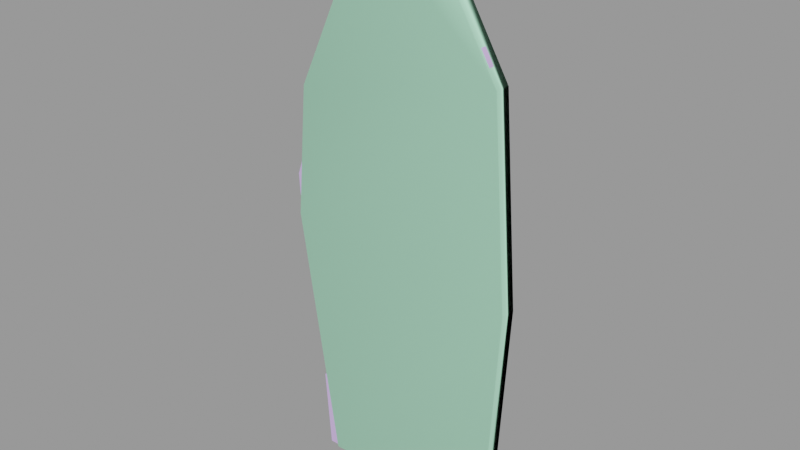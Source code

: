# Source: target_engineer.blend  (saved by Blender 2.92.15; exported with 4.5.12 LTS)
import bpy
from mathutils import Matrix  # noqa: F401  (used for matrix-valued properties, if any)

bpy.ops.wm.read_factory_settings(use_empty=True)
scene = bpy.context.scene
scene.name = 'target_engineer.qc'

# ---- collections
col_target_engineer = bpy.data.collections.new('target_engineer'); scene.collection.children.link(col_target_engineer)

# ---- materials (node trees are filled in below, after node groups)
mat_target_engineer = bpy.data.materials.new('target_engineer')
mat_target_engineer.use_transparent_shadow = False
mat_target_engineer.diffuse_color = (0.6726, 0.4711, 0.9202, 1.0)
mat_phy = bpy.data.materials.new('  phy')
mat_phy.use_transparent_shadow = False
mat_phy.diffuse_color = (0.4697, 0.9268, 0.6445, 1.0)

# ---- material node trees

# ---- meshes
me_target_engineer = bpy.data.meshes.new('target_engineer')
me_target_engineer.from_pydata([(14.44, -0.779, 0.0), (-12.73, -0.779, 0.0), (-12.73, -1e-06, 0.0), (14.44, 1e-06, 0.0), (-12.36, -0.779, 59.43), (-13.95, -0.779, 57.69), (-14.82, -0.779, 56.24), (-15.26, -0.779, 54.79), (-15.11, -0.779, 52.33), (-6.853, -0.779, 67.4), (-9.75, -0.779, 65.66), (13.14, -0.779, 64.21), (12.13, -0.779, 65.95), (6.042, -0.779, 68.7), (13.43, -0.779, 49.58), (14.01, -0.779, 47.4), (15.6, -0.779, 43.64), (-13.81, -0.779, 48.13), (-16.27, -0.779, 45.08), (13.68, -0.779, 42.04), (13.68, -0.779, 40.59), (7.201, -0.779, 72.18), (6.766, -0.779, 75.07), (5.172, -0.779, 77.39), (-4.245, -0.779, 78.26), (-6.563, -0.779, 73.34), (-8.446, -0.779, 70.44), (6.621, -0.779, 70.0), (-5.983, -0.779, 75.8), (0.2465, -0.779, 79.86), (-2.216, -0.779, 79.42), (2.999, -0.779, 79.13), (13.43, -0.779, 51.89), (14.59, -0.779, 57.54), (14.01, -0.779, 54.21), (14.15, -0.779, 61.6), (-17.14, -0.779, 42.48), (-16.99, -0.779, 39.43), (-16.27, -0.779, 36.97), (-11.51, -0.779, 35.81), (16.47, -0.779, 36.39), (-11.7, -0.779, 29.92), (-12.75, -0.779, 27.89), (15.75, -0.779, 30.16), (14.3, -0.779, 27.84), (-12.91, -0.779, 25.53), (-12.04, -0.779, 23.55), (-10.32, -0.779, 21.08), (-8.645, -0.779, 14.21), (14.3, -0.779, 22.34), (13.43, -0.779, 17.99), (12.85, -0.779, 14.23), (13.0, -0.779, 12.2), (-10.04, -0.779, 13.05), (16.47, -0.779, 32.34), (-13.6, -0.779, 11.6), (14.44, -0.779, 7.127), (-15.26, -3e-06, 54.79), (-14.82, -3e-06, 56.24), (-13.95, -3e-06, 57.69), (-6.853, -3e-06, 67.4), (-12.36, -4e-06, 59.43), (-9.75, -3e-06, 65.66), (5.172, -3e-06, 77.39), (-13.81, -3e-06, 48.13), (-15.11, -3e-06, 52.33), (6.042, -3e-06, 68.7), (-16.27, -3e-06, 45.08), (7.201, -3e-06, 72.18), (6.766, -3e-06, 75.07), (6.621, -3e-06, 70.0), (0.2465, -3e-06, 79.86), (2.999, -3e-06, 79.13), (-4.245, -3e-06, 78.26), (-6.563, -3e-06, 73.34), (-8.446, -3e-06, 70.44), (-5.983, -3e-06, 75.8), (-2.216, -3e-06, 79.42), (12.13, -2e-06, 65.95), (13.14, -2e-06, 64.21), (14.15, -2e-06, 61.6), (14.59, -1e-06, 57.54), (13.43, -1e-06, 51.89), (13.43, -1e-06, 49.58), (14.01, -1e-06, 47.4), (15.6, -1e-06, 43.64), (-11.51, -2e-06, 35.81), (13.68, -1e-06, 42.04), (13.68, -1e-06, 40.59), (16.47, -1e-06, 36.39), (-11.7, -2e-06, 29.92), (16.47, 0.0, 32.34), (14.3, 0.0, 27.84), (-12.75, -2e-06, 27.89), (-12.91, -2e-06, 25.53), (-12.04, -2e-06, 23.55), (-10.32, -1e-06, 21.08), (15.75, 0.0, 30.16), (14.01, -1e-06, 54.21), (-17.14, -3e-06, 42.48), (-13.54, -2e-06, 35.67), (-16.99, -3e-06, 39.43), (-16.27, -3e-06, 36.97), (-14.82, -2e-06, 35.52), (-8.645, -1e-06, 14.21), (14.3, 0.0, 22.34), (13.43, 0.0, 17.99), (12.85, 0.0, 14.23), (13.0, 1e-06, 12.2), (-10.04, -1e-06, 13.05), (-13.6, -2e-06, 11.6), (14.44, 1e-06, 7.127), (-14.82, -0.779, 35.52), (-13.54, -0.779, 35.67)], [], [(0, 1, 2), (2, 3, 0), (4, 5, 6), (6, 7, 8), (4, 6, 8), (9, 4, 8), (9, 10, 4), (11, 12, 13), (14, 11, 13), (9, 14, 13), (9, 15, 14), (9, 8, 15), (8, 16, 15), (8, 17, 16), (17, 18, 16), (18, 19, 16), (18, 20, 19), (21, 22, 23), (13, 21, 23), (13, 23, 24), (9, 13, 24), (25, 9, 24), (25, 26, 9), (13, 27, 21), (25, 24, 28), (29, 30, 24), (23, 29, 24), (23, 31, 29), (14, 32, 11), (32, 33, 11), (32, 34, 33), (33, 35, 11), (36, 37, 38), (18, 36, 38), (18, 38, 20), (38, 39, 20), (39, 40, 20), (39, 41, 40), (41, 42, 40), (42, 43, 40), (42, 44, 43), (42, 45, 44), (45, 46, 44), (46, 47, 44), (47, 48, 44), (48, 49, 44), (48, 50, 49), (48, 51, 50), (48, 52, 51), (48, 53, 52), (43, 54, 40), (53, 55, 52), (55, 56, 52), (55, 1, 56), (1, 0, 56), (57, 58, 59), (60, 61, 62), (60, 63, 61), (63, 64, 61), (64, 59, 61), (64, 57, 59), (64, 65, 57), (66, 67, 64), (63, 66, 64), (63, 68, 66), (63, 69, 68), (68, 70, 66), (71, 72, 63), (73, 71, 63), (60, 73, 63), (60, 74, 73), (60, 75, 74), (74, 76, 73), (73, 77, 71), (66, 78, 79), (79, 80, 81), (66, 79, 81), (66, 81, 82), (66, 82, 67), (82, 83, 67), (83, 84, 67), (84, 85, 67), (85, 86, 67), (85, 87, 86), (87, 88, 86), (88, 89, 86), (89, 90, 86), (89, 91, 90), (91, 92, 90), (92, 93, 90), (92, 94, 93), (92, 95, 94), (92, 96, 95), (91, 97, 92), (81, 98, 82), (86, 99, 67), (86, 100, 99), (100, 101, 99), (100, 102, 101), (100, 103, 102), (92, 104, 96), (92, 105, 104), (105, 106, 104), (106, 107, 104), (107, 108, 104), (108, 109, 104), (108, 110, 109), (108, 111, 110), (111, 2, 110), (111, 3, 2), (88, 87, 19), (19, 20, 88), (89, 88, 20), (20, 40, 89), (91, 89, 40), (40, 54, 91), (97, 91, 54), (54, 43, 97), (92, 97, 43), (43, 44, 92), (105, 92, 44), (44, 49, 105), (106, 105, 49), (49, 50, 106), (107, 106, 50), (50, 51, 107), (108, 107, 51), (51, 52, 108), (111, 108, 52), (52, 56, 111), (3, 111, 56), (56, 0, 3), (74, 75, 26), (26, 25, 74), (76, 74, 25), (25, 28, 76), (73, 76, 28), (28, 24, 73), (77, 73, 24), (24, 30, 77), (71, 77, 30), (30, 29, 71), (72, 71, 29), (29, 31, 72), (63, 72, 31), (31, 23, 63), (69, 63, 23), (23, 22, 69), (68, 69, 22), (22, 21, 68), (70, 68, 21), (21, 27, 70), (66, 70, 27), (27, 13, 66), (15, 16, 85), (85, 84, 15), (14, 15, 84), (84, 83, 14), (32, 14, 83), (83, 82, 32), (34, 32, 82), (82, 98, 34), (33, 34, 98), (98, 81, 33), (35, 33, 81), (81, 80, 35), (11, 35, 80), (80, 79, 11), (12, 11, 79), (79, 78, 12), (13, 12, 78), (78, 66, 13), (10, 9, 60), (60, 62, 10), (4, 10, 62), (62, 61, 4), (5, 4, 61), (61, 59, 5), (6, 5, 59), (59, 58, 6), (7, 6, 58), (58, 57, 7), (8, 7, 57), (57, 65, 8), (17, 8, 65), (65, 64, 17), (102, 103, 112), (112, 38, 102), (101, 102, 38), (38, 37, 101), (99, 101, 37), (37, 36, 99), (67, 99, 36), (36, 18, 67), (64, 67, 18), (18, 17, 64), (9, 26, 75), (75, 60, 9), (16, 19, 87), (87, 85, 16), (41, 39, 86), (86, 90, 41), (42, 41, 90), (90, 93, 42), (45, 42, 93), (93, 94, 45), (46, 45, 94), (94, 95, 46), (47, 46, 95), (95, 96, 47), (48, 47, 96), (96, 104, 48), (53, 48, 104), (104, 109, 53), (55, 53, 109), (109, 110, 55), (1, 55, 110), (110, 2, 1), (38, 113, 39), (38, 112, 113), (100, 86, 39), (39, 113, 100), (103, 100, 113), (113, 112, 103)])
me_target_engineer.polygons.foreach_set('use_smooth', [True] * 224)
_k = set([(0, 1), (0, 3), (0, 56), (1, 2), (1, 55), (2, 3), (2, 110), (3, 111), (4, 5), (4, 10), (5, 6), (6, 7), (7, 8), (8, 17), (9, 10), (9, 26), (9, 60), (11, 12), (11, 35), (12, 13), (13, 27), (13, 66), (14, 15), (14, 32), (15, 16), (16, 19), (16, 85), (17, 18), (17, 64), (18, 36), (19, 20), (19, 87), (20, 40), (21, 22), (21, 27), (22, 23), (23, 31), (24, 28), (24, 30), (25, 26), (25, 28), (26, 75), (29, 30), (29, 31), (32, 34), (33, 34), (33, 35), (36, 37), (37, 38), (38, 112), (39, 41), (39, 86), (39, 113), (40, 54), (41, 42), (42, 45), (43, 44), (43, 54), (44, 49), (45, 46), (46, 47), (47, 48), (48, 53), (48, 104), (49, 50), (50, 51), (51, 52), (52, 56), (53, 55), (55, 110), (57, 58), (57, 65), (58, 59), (59, 61), (60, 62), (60, 75), (61, 62), (63, 69), (63, 72), (64, 65), (64, 67), (66, 70), (66, 78), (67, 99), (68, 69), (68, 70), (71, 72), (71, 77), (73, 76), (73, 77), (74, 75), (74, 76), (78, 79), (79, 80), (80, 81), (81, 98), (82, 83), (82, 98), (83, 84), (84, 85), (85, 87), (86, 90), (86, 100), (87, 88), (88, 89), (89, 91), (90, 93), (91, 97), (92, 97), (92, 105), (93, 94), (94, 95), (95, 96), (96, 104), (99, 101), (100, 103), (101, 102), (102, 103), (103, 112), (104, 109), (105, 106), (106, 107), (107, 108), (108, 111), (109, 110), (112, 113)])
me_target_engineer.attributes.new('sharp_edge', 'BOOLEAN', 'EDGE').data.foreach_set('value', [ (min(e.vertices), max(e.vertices)) in _k for e in me_target_engineer.edges])
_uv = me_target_engineer.uv_layers.new(name='UVMap')
_uv.uv.foreach_set('vector', [0.9972, 0.0, 0.9973, 0.001017, 0.9824, 0.000929, 0.9824, 0.000929, 0.9824, 0.0, 0.9972, 0.0, 0.06035, 0.7382, 0.04077, 0.7164, 0.03009, 0.6983, 0.03009, 0.6983, 0.02475, 0.6801, 0.02653, 0.6493, 0.06035, 0.7382, 0.03009, 0.6983, 0.02653, 0.6493, 0.128, 0.838, 0.06035, 0.7382, 0.02653, 0.6493, 0.128, 0.838, 0.09239, 0.8162, 0.06035, 0.7382, 0.3736, 0.7981, 0.3611, 0.8198, 0.2864, 0.8543, 0.3772, 0.6148, 0.3736, 0.7981, 0.2864, 0.8543, 0.128, 0.838, 0.3772, 0.6148, 0.2864, 0.8543, 0.128, 0.838, 0.3843, 0.5876, 0.3772, 0.6148, 0.128, 0.838, 0.02653, 0.6493, 0.3843, 0.5876, 0.02653, 0.6493, 0.4039, 0.5404, 0.3843, 0.5876, 0.02653, 0.6493, 0.04255, 0.5967, 0.4039, 0.5404, 0.04255, 0.5967, 0.01229, 0.5586, 0.4039, 0.5404, 0.01229, 0.5586, 0.3803, 0.5205, 0.4039, 0.5404, 0.01229, 0.5586, 0.3802, 0.5023, 0.3803, 0.5205, 0.3006, 0.8978, 0.2953, 0.9341, 0.2757, 0.9632, 0.2864, 0.8543, 0.3006, 0.8978, 0.2757, 0.9632, 0.2864, 0.8543, 0.2757, 0.9632, 0.16, 0.974, 0.128, 0.838, 0.2864, 0.8543, 0.16, 0.974, 0.1315, 0.9124, 0.128, 0.838, 0.16, 0.974, 0.1315, 0.9124, 0.1084, 0.8761, 0.128, 0.838, 0.2864, 0.8543, 0.2935, 0.8706, 0.3006, 0.8978, 0.1315, 0.9124, 0.16, 0.974, 0.1387, 0.9432, 0.2152, 0.994, 0.1849, 0.9886, 0.16, 0.974, 0.2757, 0.9632, 0.2152, 0.994, 0.16, 0.974, 0.2757, 0.9632, 0.249, 0.9849, 0.2152, 0.994, 0.3772, 0.6148, 0.3772, 0.6439, 0.3736, 0.7981, 0.3772, 0.6439, 0.3914, 0.7146, 0.3736, 0.7981, 0.3772, 0.6439, 0.3843, 0.6729, 0.3914, 0.7146, 0.3914, 0.7146, 0.3861, 0.7654, 0.3736, 0.7981, 0.001615, 0.5259, 0.003394, 0.4878, 0.01229, 0.457, 0.01229, 0.5586, 0.001615, 0.5259, 0.01229, 0.457, 0.01229, 0.5586, 0.01229, 0.457, 0.3802, 0.5023, 0.01229, 0.457, 0.07077, 0.4424, 0.3802, 0.5023, 0.07077, 0.4424, 0.4145, 0.4497, 0.3802, 0.5023, 0.07077, 0.4424, 0.06855, 0.3688, 0.4145, 0.4497, 0.06855, 0.3688, 0.05541, 0.3433, 0.4145, 0.4497, 0.05541, 0.3433, 0.4056, 0.3717, 0.4145, 0.4497, 0.05541, 0.3433, 0.3878, 0.3427, 0.4056, 0.3717, 0.05541, 0.3433, 0.05345, 0.3138, 0.3878, 0.3427, 0.05345, 0.3138, 0.06403, 0.289, 0.3878, 0.3427, 0.06403, 0.289, 0.08535, 0.2582, 0.3878, 0.3427, 0.08535, 0.2582, 0.106, 0.1722, 0.3878, 0.3427, 0.106, 0.1722, 0.3878, 0.2737, 0.3878, 0.3427, 0.106, 0.1722, 0.3772, 0.2193, 0.3878, 0.2737, 0.106, 0.1722, 0.37, 0.1721, 0.3772, 0.2193, 0.106, 0.1722, 0.3718, 0.1467, 0.37, 0.1721, 0.106, 0.1722, 0.08886, 0.158, 0.3718, 0.1467, 0.4056, 0.3717, 0.4145, 0.3989, 0.4145, 0.4497, 0.08886, 0.158, 0.0447, 0.139, 0.3718, 0.1467, 0.0447, 0.139, 0.3896, 0.08325, 0.3718, 0.1467, 0.0447, 0.139, 0.05577, -0.005997, 0.3896, 0.08325, 0.05577, -0.005997, 0.3896, -0.005997, 0.3896, 0.08325, 0.9537, 0.6837, 0.948, 0.7017, 0.9367, 0.7196, 0.8439, 0.8398, 0.9158, 0.7411, 0.8817, 0.8182, 0.8439, 0.8398, 0.6867, 0.9635, 0.9158, 0.7411, 0.6867, 0.9635, 0.9348, 0.6012, 0.9158, 0.7411, 0.9348, 0.6012, 0.9367, 0.7196, 0.9158, 0.7411, 0.9348, 0.6012, 0.9537, 0.6837, 0.9367, 0.7196, 0.9348, 0.6012, 0.9518, 0.6532, 0.9537, 0.6837, 0.6754, 0.8559, 0.9669, 0.5636, 0.9348, 0.6012, 0.6867, 0.9635, 0.6754, 0.8559, 0.9348, 0.6012, 0.6867, 0.9635, 0.6602, 0.8989, 0.6754, 0.8559, 0.6867, 0.9635, 0.6659, 0.9348, 0.6602, 0.8989, 0.6602, 0.8989, 0.6678, 0.872, 0.6754, 0.8559, 0.7511, 0.994, 0.7151, 0.985, 0.6867, 0.9635, 0.8098, 0.9743, 0.7511, 0.994, 0.6867, 0.9635, 0.8439, 0.8398, 0.8098, 0.9743, 0.6867, 0.9635, 0.8439, 0.8398, 0.8401, 0.9133, 0.8098, 0.9743, 0.8439, 0.8398, 0.8647, 0.8774, 0.8401, 0.9133, 0.8401, 0.9133, 0.8325, 0.9438, 0.8098, 0.9743, 0.8098, 0.9743, 0.7833, 0.9886, 0.7511, 0.994, 0.6754, 0.8559, 0.5959, 0.8218, 0.5826, 0.8003, 0.5826, 0.8003, 0.5694, 0.768, 0.5637, 0.7178, 0.6754, 0.8559, 0.5826, 0.8003, 0.5637, 0.7178, 0.6754, 0.8559, 0.5637, 0.7178, 0.5788, 0.6479, 0.6754, 0.8559, 0.5788, 0.6479, 0.9669, 0.5636, 0.5788, 0.6479, 0.5788, 0.6192, 0.9669, 0.5636, 0.5788, 0.6192, 0.5712, 0.5923, 0.9669, 0.5636, 0.5712, 0.5923, 0.5504, 0.5456, 0.9669, 0.5636, 0.5504, 0.5456, 0.9046, 0.4487, 0.9669, 0.5636, 0.5504, 0.5456, 0.5756, 0.5259, 0.9046, 0.4487, 0.5756, 0.5259, 0.5756, 0.508, 0.9046, 0.4487, 0.5756, 0.508, 0.5391, 0.456, 0.9046, 0.4487, 0.5391, 0.456, 0.9075, 0.3757, 0.9046, 0.4487, 0.5391, 0.456, 0.5391, 0.4057, 0.9075, 0.3757, 0.5391, 0.4057, 0.5675, 0.3501, 0.9075, 0.3757, 0.5675, 0.3501, 0.921, 0.3503, 0.9075, 0.3757, 0.5675, 0.3501, 0.923, 0.3214, 0.921, 0.3503, 0.5675, 0.3501, 0.9118, 0.2967, 0.923, 0.3214, 0.5675, 0.3501, 0.8887, 0.2658, 0.9118, 0.2967, 0.5391, 0.4057, 0.5485, 0.3788, 0.5675, 0.3501, 0.5637, 0.7178, 0.5712, 0.6766, 0.5788, 0.6479, 0.9046, 0.4487, 0.9783, 0.5313, 0.9669, 0.5636, 0.9046, 0.4487, 0.931, 0.4468, 0.9783, 0.5313, 0.931, 0.4468, 0.9764, 0.4936, 0.9783, 0.5313, 0.931, 0.4468, 0.9669, 0.4631, 0.9764, 0.4936, 0.931, 0.4468, 0.948, 0.4452, 0.9669, 0.4631, 0.5675, 0.3501, 0.8666, 0.1804, 0.8887, 0.2658, 0.5675, 0.3501, 0.5675, 0.282, 0.8666, 0.1804, 0.5675, 0.282, 0.5788, 0.2282, 0.8666, 0.1804, 0.5788, 0.2282, 0.5864, 0.1816, 0.8666, 0.1804, 0.5864, 0.1816, 0.5845, 0.1564, 0.8666, 0.1804, 0.5845, 0.1564, 0.8862, 0.1657, 0.8666, 0.1804, 0.5845, 0.1564, 0.9323, 0.1478, 0.8862, 0.1657, 0.5845, 0.1564, 0.5656, 0.09367, 0.9323, 0.1478, 0.5656, 0.09367, 0.9207, 0.005137, 0.9323, 0.1478, 0.5656, 0.09367, 0.5656, 0.005447, 0.9207, 0.005137, 0.9824, 0.5078, 0.9824, 0.5275, 0.9972, 0.527, 0.9972, 0.527, 0.9972, 0.5073, 0.9824, 0.5078, 0.9824, 0.4557, 0.9824, 0.5078, 0.9972, 0.5073, 0.9972, 0.5073, 0.9972, 0.4557, 0.9824, 0.4557, 0.9824, 0.4049, 0.9824, 0.4557, 0.9972, 0.4557, 0.9972, 0.4557, 0.9972, 0.4049, 0.9824, 0.4049, 0.9824, 0.3777, 0.9824, 0.4049, 0.9972, 0.4049, 0.9972, 0.4049, 0.9972, 0.3777, 0.9824, 0.3777, 0.9824, 0.3487, 0.9824, 0.3777, 0.9972, 0.3777, 0.9972, 0.3777, 0.9972, 0.3487, 0.9824, 0.3487, 0.9824, 0.2797, 0.9824, 0.3487, 0.9972, 0.3487, 0.9972, 0.3487, 0.9972, 0.2797, 0.9824, 0.2797, 0.9824, 0.2253, 0.9824, 0.2797, 0.9972, 0.2797, 0.9972, 0.2797, 0.9972, 0.2253, 0.9824, 0.2253, 0.9824, 0.1781, 0.9824, 0.2253, 0.9972, 0.2253, 0.9972, 0.2253, 0.9972, 0.1781, 0.9824, 0.1781, 0.9824, 0.1527, 0.9824, 0.1781, 0.9972, 0.1781, 0.9972, 0.1781, 0.9972, 0.1527, 0.9824, 0.1527, 0.9824, 0.08924, 0.9824, 0.1527, 0.9972, 0.1527, 0.9972, 0.1527, 0.9972, 0.08924, 0.9824, 0.08924, 0.9824, 0.0, 0.9824, 0.08924, 0.9972, 0.08924, 0.9972, 0.08924, 0.9972, 0.0, 0.9824, 0.0, 0.9824, 0.9184, 0.9824, 0.8821, 0.9972, 0.8821, 0.9972, 0.8821, 0.9972, 0.9184, 0.9824, 0.9184, 0.9824, 0.9492, 0.9824, 0.9184, 0.9972, 0.9184, 0.9972, 0.9184, 0.9972, 0.9492, 0.9824, 0.9492, 0.9824, 0.98, 0.9824, 0.9492, 0.9972, 0.9492, 0.9972, 0.9492, 0.9972, 0.98, 0.9824, 0.98, 0.9824, 0.9946, 0.9824, 0.98, 0.9972, 0.98, 0.9972, 0.98, 0.9972, 0.9946, 0.9824, 0.9946, 0.9824, 1.0, 0.9824, 0.9946, 0.9972, 0.9946, 0.9972, 0.9946, 0.9972, 1.0, 0.9824, 1.0, 0.9824, 0.9909, 0.9824, 1.0, 0.9972, 1.0, 0.9972, 1.0, 0.9972, 0.9909, 0.9824, 0.9909, 0.9824, 0.9692, 0.9824, 0.9909, 0.9972, 0.9909, 0.9972, 0.9909, 0.9972, 0.9692, 0.9824, 0.9692, 0.9824, 0.9401, 0.9824, 0.9692, 0.9972, 0.9692, 0.9972, 0.9692, 0.9972, 0.9401, 0.9824, 0.9401, 0.9824, 0.9038, 0.9824, 0.9401, 0.9972, 0.9401, 0.9972, 0.9401, 0.9972, 0.9038, 0.9824, 0.9038, 0.9824, 0.8766, 0.9824, 0.9038, 0.9972, 0.9038, 0.9972, 0.9038, 0.9972, 0.8766, 0.9824, 0.8766, 0.9824, 0.8603, 0.9824, 0.8766, 0.9972, 0.8766, 0.9972, 0.8766, 0.9972, 0.8603, 0.9824, 0.8603, 0.9972, 0.5936, 0.9972, 0.5464, 0.9824, 0.5464, 0.9824, 0.5464, 0.9824, 0.5936, 0.9972, 0.5936, 0.9972, 0.6208, 0.9972, 0.5936, 0.9824, 0.5936, 0.9824, 0.5936, 0.9824, 0.6208, 0.9972, 0.6208, 0.9972, 0.6498, 0.9972, 0.6208, 0.9824, 0.6208, 0.9824, 0.6208, 0.9824, 0.6498, 0.9972, 0.6498, 0.9972, 0.6789, 0.9972, 0.6498, 0.9824, 0.6498, 0.9824, 0.6498, 0.9824, 0.6789, 0.9972, 0.6789, 0.9972, 0.7206, 0.9972, 0.6789, 0.9824, 0.6789, 0.9824, 0.6789, 0.9824, 0.7206, 0.9972, 0.7206, 0.9972, 0.7714, 0.9972, 0.7206, 0.9824, 0.7206, 0.9824, 0.7206, 0.9824, 0.7714, 0.9972, 0.7714, 0.9972, 0.8041, 0.9972, 0.7714, 0.9824, 0.7714, 0.9824, 0.7714, 0.9824, 0.8041, 0.9972, 0.8041, 0.9972, 0.8258, 0.9972, 0.8041, 0.9824, 0.8041, 0.9824, 0.8041, 0.9824, 0.8258, 0.9972, 0.8258, 0.9972, 0.8603, 0.9972, 0.8258, 0.9824, 0.8258, 0.9824, 0.8258, 0.9824, 0.8603, 0.9972, 0.8603, 0.9972, 0.8222, 0.9972, 0.844, 0.9824, 0.844, 0.9824, 0.844, 0.9824, 0.8222, 0.9972, 0.8222, 0.9972, 0.7442, 0.9972, 0.8222, 0.9824, 0.8222, 0.9824, 0.8222, 0.9824, 0.7442, 0.9972, 0.7442, 0.9972, 0.7224, 0.9972, 0.7442, 0.9824, 0.7442, 0.9824, 0.7442, 0.9824, 0.7224, 0.9972, 0.7224, 0.9972, 0.7043, 0.9972, 0.7224, 0.9824, 0.7224, 0.9824, 0.7224, 0.9824, 0.7043, 0.9972, 0.7043, 0.9972, 0.6861, 0.9972, 0.7043, 0.9824, 0.7043, 0.9824, 0.7043, 0.9824, 0.6861, 0.9972, 0.6861, 0.9972, 0.6553, 0.9972, 0.6861, 0.9824, 0.6861, 0.9824, 0.6861, 0.9824, 0.6553, 0.9972, 0.6553, 0.9972, 0.6027, 0.9972, 0.6553, 0.9824, 0.6553, 0.9824, 0.6553, 0.9824, 0.6027, 0.9972, 0.6027, 0.9824, 0.463, 0.9824, 0.4448, 0.9972, 0.4448, 0.9972, 0.4448, 0.9972, 0.463, 0.9824, 0.463, 0.9824, 0.4938, 0.9824, 0.463, 0.9972, 0.463, 0.9972, 0.463, 0.9972, 0.4938, 0.9824, 0.4938, 0.9824, 0.5319, 0.9824, 0.4938, 0.9972, 0.4938, 0.9972, 0.4938, 0.9972, 0.5319, 0.9824, 0.5319, 0.9824, 0.5646, 0.9824, 0.5319, 0.9972, 0.5319, 0.9972, 0.5319, 0.9972, 0.5646, 0.9824, 0.5646, 0.9824, 0.6027, 0.9824, 0.5646, 0.9972, 0.5646, 0.9972, 0.5646, 0.9972, 0.6027, 0.9824, 0.6027, 0.9972, 0.844, 0.9972, 0.8821, 0.9824, 0.8821, 0.9824, 0.8821, 0.9824, 0.844, 0.9972, 0.844, 0.9972, 0.5464, 0.9972, 0.527, 0.9824, 0.5275, 0.9824, 0.5275, 0.9824, 0.5464, 0.9972, 0.5464, 0.9976, 0.378, 0.9974, 0.4472, 0.9824, 0.4468, 0.9824, 0.4468, 0.9824, 0.3796, 0.9976, 0.378, 0.9973, 0.3543, 0.9976, 0.378, 0.9824, 0.3796, 0.9824, 0.3796, 0.9835, 0.3513, 0.9973, 0.3543, 1.0, 0.3206, 0.9973, 0.3543, 0.9835, 0.3513, 0.9835, 0.3513, 0.9842, 0.3249, 1.0, 0.3206, 0.9973, 0.3043, 1.0, 0.3206, 0.9842, 0.3249, 0.9842, 0.3249, 0.9823, 0.311, 0.9973, 0.3043, 0.9969, 0.2868, 0.9973, 0.3043, 0.9823, 0.311, 0.9823, 0.311, 0.9825, 0.2803, 0.9969, 0.2868, 1.019, 0.2058, 0.9969, 0.2868, 0.9825, 0.2803, 0.9825, 0.2803, 0.9809, 0.2437, 1.019, 0.2058, 1.001, 0.2313, 1.019, 0.2058, 0.9809, 0.2437, 0.9809, 0.2437, 0.9862, 0.2167, 1.001, 0.2313, 1.003, 0.1484, 1.001, 0.2313, 0.9862, 0.2167, 0.9862, 0.2167, 0.9828, 0.1485, 1.003, 0.1484, 0.9973, 0.001017, 1.003, 0.1484, 0.9828, 0.1485, 0.9828, 0.1485, 0.9824, 0.000929, 0.9973, 0.001017, 0.01229, 0.457, 0.04584, 0.4407, 0.07077, 0.4424, 0.01229, 0.457, 0.03009, 0.4388, 0.04584, 0.4407, 0.9826, 0.4458, 0.9824, 0.4468, 0.9974, 0.4472, 0.9974, 0.4472, 0.9973, 0.4458, 0.9826, 0.4458, 0.9824, 0.4448, 0.9826, 0.4458, 0.9973, 0.4458, 0.9973, 0.4458, 0.9972, 0.4448, 0.9824, 0.4448])
me_target_engineer.materials.append(mat_target_engineer)
me_target_engineer.use_remesh_fix_poles = True
me_target_engineer.use_remesh_preserve_attributes = False
me_target_engineer.use_mirror_vertex_groups = False
me_target_engineer.update()
me_target_engineer.normals_split_custom_set([tuple(v) for v in zip(*[iter([0.0, 0.0, -1.0, 0.0, 0.0, -1.0, 0.0, 0.0, -1.0, 0.0, 0.0, -1.0, 0.0, 0.0, -1.0, 0.0, 0.0, -1.0, 0.0, -1.0, 1.214e-09, 0.0, -1.0, 1.495e-07, 0.0, -1.0, 5.668e-09, 0.0, -1.0, 5.668e-09, 0.0, -1.0, 3.491e-08, 5.477e-08, -1.0, -3.477e-09, 0.0, -1.0, 1.214e-09, 0.0, -1.0, 5.668e-09, 5.477e-08, -1.0, -3.477e-09, 2.093e-08, -1.0, -2.925e-08, 0.0, -1.0, 1.214e-09, 5.477e-08, -1.0, -3.477e-09, 2.093e-08, -1.0, -2.925e-08, 0.0, -1.0, -3.528e-08, 0.0, -1.0, 1.214e-09, 8.936e-08, -1.0, -4.108e-08, 2.262e-07, -1.0, 1.225e-07, 2.431e-08, -1.0, -4.602e-08, 1.3e-07, -1.0, 2.008e-08, 8.936e-08, -1.0, -4.108e-08, 2.431e-08, -1.0, -4.602e-08, 2.093e-08, -1.0, -2.925e-08, 1.3e-07, -1.0, 2.008e-08, 2.431e-08, -1.0, -4.602e-08, 2.093e-08, -1.0, -2.925e-08, 8.215e-08, -1.0, 2.171e-08, 1.3e-07, -1.0, 2.008e-08, 2.093e-08, -1.0, -2.925e-08, 5.477e-08, -1.0, -3.477e-09, 8.215e-08, -1.0, 2.171e-08, 5.477e-08, -1.0, -3.477e-09, 6.819e-08, -1.0, 5.809e-09, 8.215e-08, -1.0, 2.171e-08, 5.477e-08, -1.0, -3.477e-09, 6.673e-08, -1.0, -3.42e-09, 6.819e-08, -1.0, 5.809e-09, 6.673e-08, -1.0, -3.42e-09, 9.131e-08, -1.0, -9.106e-08, 6.819e-08, -1.0, 5.809e-09, 9.131e-08, -1.0, -9.106e-08, 6.335e-08, -1.0, -1.3e-08, 6.819e-08, -1.0, 5.809e-09, 9.131e-08, -1.0, -9.106e-08, 5.124e-08, -1.0, -1.127e-07, 6.335e-08, -1.0, -1.3e-08, 0.0, -1.0, -2.648e-09, 0.0, -1.0, 0.0, 0.0, -1.0, 1.543e-08, 2.431e-08, -1.0, -4.602e-08, 0.0, -1.0, -2.648e-09, 0.0, -1.0, 1.543e-08, 2.431e-08, -1.0, -4.602e-08, 0.0, -1.0, 1.543e-08, 0.0, -1.0, -1.058e-08, 2.093e-08, -1.0, -2.925e-08, 2.431e-08, -1.0, -4.602e-08, 0.0, -1.0, -1.058e-08, 0.0, -1.0, 0.0, 2.093e-08, -1.0, -2.925e-08, 0.0, -1.0, -1.058e-08, 0.0, -1.0, 0.0, 0.0, -1.0, 0.0, 2.093e-08, -1.0, -2.925e-08, 2.431e-08, -1.0, -4.602e-08, 0.0, -1.0, -1.183e-07, 0.0, -1.0, -2.648e-09, 0.0, -1.0, 0.0, 0.0, -1.0, -1.058e-08, 0.0, -1.0, 0.0, 0.0, -1.0, -2.83e-08, 0.0, -1.0, -1.208e-07, 0.0, -1.0, -1.058e-08, 0.0, -1.0, 1.543e-08, 0.0, -1.0, -2.83e-08, 0.0, -1.0, -1.058e-08, 0.0, -1.0, 1.543e-08, 0.0, -1.0, 2.97e-07, 0.0, -1.0, -2.83e-08, 1.3e-07, -1.0, 2.008e-08, 3.244e-06, -1.0, -5.995e-09, 8.936e-08, -1.0, -4.108e-08, 3.244e-06, -1.0, -5.995e-09, 3.093e-07, -1.0, -9.609e-08, 8.936e-08, -1.0, -4.108e-08, 3.244e-06, -1.0, -5.995e-09, 0.0, -1.0, 0.0, 3.093e-07, -1.0, -9.609e-08, 3.093e-07, -1.0, -9.609e-08, -8.866e-07, -1.0, -2.8e-07, 8.936e-08, -1.0, -4.108e-08, 4.256e-07, -1.0, -1.111e-07, 1.669e-06, -1.0, 6.454e-08, 1.774e-07, -1.0, -1.001e-07, 9.131e-08, -1.0, -9.106e-08, 4.256e-07, -1.0, -1.111e-07, 1.774e-07, -1.0, -1.001e-07, 9.131e-08, -1.0, -9.106e-08, 1.774e-07, -1.0, -1.001e-07, 5.124e-08, -1.0, -1.127e-07, 1.774e-07, -1.0, -1.001e-07, 9.216e-08, -1.0, -2.27e-07, 5.124e-08, -1.0, -1.127e-07, 9.216e-08, -1.0, -2.27e-07, 5.123e-08, -1.0, -5.717e-08, 5.124e-08, -1.0, -1.127e-07, 9.216e-08, -1.0, -2.27e-07, 6.143e-08, -1.0, 5.929e-08, 5.123e-08, -1.0, -5.717e-08, 6.143e-08, -1.0, 5.929e-08, 7.441e-08, -1.0, 1.874e-10, 5.123e-08, -1.0, -5.717e-08, 7.441e-08, -1.0, 1.874e-10, 6.567e-08, -1.0, 2.422e-09, 5.123e-08, -1.0, -5.717e-08, 7.441e-08, -1.0, 1.874e-10, 6.282e-08, -1.0, -2.523e-09, 6.567e-08, -1.0, 2.422e-09, 7.441e-08, -1.0, 1.874e-10, 7.128e-08, -1.0, 0.0, 6.282e-08, -1.0, -2.523e-09, 7.128e-08, -1.0, 0.0, 9.164e-08, -1.0, -1.409e-07, 6.282e-08, -1.0, -2.523e-09, 9.164e-08, -1.0, -1.409e-07, 8.585e-08, -1.0, -1.916e-07, 6.282e-08, -1.0, -2.523e-09, 8.585e-08, -1.0, -1.916e-07, 6.544e-08, -1.0, -6.902e-09, 6.282e-08, -1.0, -2.523e-09, 6.544e-08, -1.0, -6.902e-09, 4.268e-08, -1.0, 1.354e-09, 6.282e-08, -1.0, -2.523e-09, 6.544e-08, -1.0, -6.902e-09, 6.316e-08, -1.0, -1.277e-07, 4.268e-08, -1.0, 1.354e-09, 6.544e-08, -1.0, -6.902e-09, 9.163e-08, -1.0, -1.746e-07, 6.316e-08, -1.0, -1.277e-07, 6.544e-08, -1.0, -6.902e-09, 1.023e-07, -1.0, 1.404e-08, 9.163e-08, -1.0, -1.746e-07, 6.544e-08, -1.0, -6.902e-09, 9.767e-08, -1.0, 4.131e-07, 1.023e-07, -1.0, 1.404e-08, 6.567e-08, -1.0, 2.422e-09, 0.0, -1.0, 0.0, 5.123e-08, -1.0, -5.717e-08, 9.767e-08, -1.0, 4.131e-07, 9.681e-08, -1.0, 4.378e-08, 1.023e-07, -1.0, 1.404e-08, 9.681e-08, -1.0, 4.378e-08, 9.087e-08, -1.0, -5.767e-09, 1.023e-07, -1.0, 1.404e-08, 9.681e-08, -1.0, 4.378e-08, 9.017e-08, -1.0, -7.014e-08, 9.087e-08, -1.0, -5.767e-09, 9.017e-08, -1.0, -7.014e-08, 7.238e-08, -1.0, 0.0, 9.087e-08, -1.0, -5.767e-09, 0.0, 1.0, 2.43e-15, 0.0, 1.0, 0.0, 5.006e-07, 1.0, 7.586e-09, 1.629e-07, 1.0, -2.014e-07, 6.561e-09, 1.0, 5.355e-08, 1.286e-07, 1.0, -2.144e-07, 1.629e-07, 1.0, -2.014e-07, -2.855e-09, 1.0, -3.114e-09, 6.561e-09, 1.0, 5.355e-08, -2.855e-09, 1.0, -3.114e-09, 2.882e-09, 1.0, 1.23e-08, 6.561e-09, 1.0, 5.355e-08, 2.882e-09, 1.0, 1.23e-08, 5.006e-07, 1.0, 7.586e-09, 6.561e-09, 1.0, 5.355e-08, 2.882e-09, 1.0, 1.23e-08, 0.0, 1.0, 2.43e-15, 5.006e-07, 1.0, 7.586e-09, 2.882e-09, 1.0, 1.23e-08, 0.0, 1.0, 4.368e-14, 0.0, 1.0, 2.43e-15, -4.139e-08, 1.0, 2.867e-08, -8.332e-08, 1.0, 5.692e-08, 2.882e-09, 1.0, 1.23e-08, -2.855e-09, 1.0, -3.114e-09, -4.139e-08, 1.0, 2.867e-08, 2.882e-09, 1.0, 1.23e-08, -2.855e-09, 1.0, -3.114e-09, 0.0, 1.0, 3.112e-14, -4.139e-08, 1.0, 2.867e-08, -2.855e-09, 1.0, -3.114e-09, 0.0, 1.0, 0.0, 0.0, 1.0, 3.112e-14, 0.0, 1.0, 3.112e-14, 0.0, 1.0, 0.0, -4.139e-08, 1.0, 2.867e-08, 0.0, 1.0, 6.812e-14, 0.0, 1.0, -5.664e-13, -2.855e-09, 1.0, -3.114e-09, 0.0, 1.0, 4.576e-14, 0.0, 1.0, 6.812e-14, -2.855e-09, 1.0, -3.114e-09, 1.629e-07, 1.0, -2.014e-07, 0.0, 1.0, 4.576e-14, -2.855e-09, 1.0, -3.114e-09, 1.629e-07, 1.0, -2.014e-07, 0.0, 1.0, 0.0, 0.0, 1.0, 4.576e-14, 1.629e-07, 1.0, -2.014e-07, 0.0, 1.0, 0.0, 0.0, 1.0, 0.0, 0.0, 1.0, 0.0, 0.0, 1.0, 0.0, 0.0, 1.0, 4.576e-14, 0.0, 1.0, 4.576e-14, 0.0, 1.0, 4.61e-13, 0.0, 1.0, 6.812e-14, -4.139e-08, 1.0, 2.867e-08, -2.233e-07, 1.0, -1.302e-07, -3.176e-08, 1.0, 1.06e-07, -3.176e-08, 1.0, 1.06e-07, 8.749e-07, 1.0, 3.403e-07, -1.227e-07, 1.0, 6.425e-08, -4.139e-08, 1.0, 2.867e-08, -3.176e-08, 1.0, 1.06e-07, -1.227e-07, 1.0, 6.425e-08, -4.139e-08, 1.0, 2.867e-08, -1.227e-07, 1.0, 6.425e-08, -9.543e-08, 1.0, 4.003e-08, -4.139e-08, 1.0, 2.867e-08, -9.543e-08, 1.0, 4.003e-08, -8.332e-08, 1.0, 5.692e-08, -9.543e-08, 1.0, 4.003e-08, -6.605e-08, 1.0, -8.53e-09, -8.332e-08, 1.0, 5.692e-08, -6.605e-08, 1.0, -8.53e-09, -6.43e-08, 1.0, -2.292e-08, -8.332e-08, 1.0, 5.692e-08, -6.43e-08, 1.0, -2.292e-08, -6.151e-08, 1.0, 1.228e-08, -8.332e-08, 1.0, 5.692e-08, -6.151e-08, 1.0, 1.228e-08, -4.386e-08, 1.0, 5.813e-08, -8.332e-08, 1.0, 5.692e-08, -6.151e-08, 1.0, 1.228e-08, -5.1e-08, 1.0, 4.57e-08, -4.386e-08, 1.0, 5.813e-08, -5.1e-08, 1.0, 4.57e-08, -3.735e-08, 1.0, -1.238e-08, -4.386e-08, 1.0, 5.813e-08, -3.735e-08, 1.0, -1.238e-08, -6.523e-08, 1.0, 1.206e-07, -4.386e-08, 1.0, 5.813e-08, -6.523e-08, 1.0, 1.206e-07, -6.065e-08, 1.0, 3.275e-08, -4.386e-08, 1.0, 5.813e-08, -6.523e-08, 1.0, 1.206e-07, -8.128e-08, 1.0, 1.579e-07, -6.065e-08, 1.0, 3.275e-08, -8.128e-08, 1.0, 1.579e-07, -6.223e-08, 1.0, 2.751e-08, -6.065e-08, 1.0, 3.275e-08, -6.223e-08, 1.0, 2.751e-08, -7.389e-08, 1.0, 1.833e-08, -6.065e-08, 1.0, 3.275e-08, -6.223e-08, 1.0, 2.751e-08, -7.248e-08, 1.0, -1.187e-08, -7.389e-08, 1.0, 1.833e-08, -6.223e-08, 1.0, 2.751e-08, -9.249e-08, 1.0, 1.016e-07, -7.248e-08, 1.0, -1.187e-08, -6.223e-08, 1.0, 2.751e-08, -8.684e-08, 1.0, 1.684e-07, -9.249e-08, 1.0, 1.016e-07, -8.128e-08, 1.0, 1.579e-07, 0.0, 1.0, 0.0, -6.223e-08, 1.0, 2.751e-08, -1.227e-07, 1.0, 6.425e-08, 0.0, 1.0, 0.0, -9.543e-08, 1.0, 4.003e-08, -4.386e-08, 1.0, 5.813e-08, -1.464e-07, 1.0, 4.111e-08, -8.332e-08, 1.0, 5.692e-08, -4.386e-08, 1.0, 5.813e-08, -9.433e-08, 1.0, 1.807e-07, -1.464e-07, 1.0, 4.111e-08, -9.433e-08, 1.0, 1.807e-07, -3.241e-07, 1.0, -3.193e-08, -1.464e-07, 1.0, 4.111e-08, -9.433e-08, 1.0, 1.807e-07, -3.799e-07, 1.0, -2.923e-08, -3.241e-07, 1.0, -3.193e-08, -9.433e-08, 1.0, 1.807e-07, -6.999e-08, 1.0, 6.202e-07, -3.799e-07, 1.0, -2.923e-08, -6.223e-08, 1.0, 2.751e-08, -6.413e-08, 1.0, 6.397e-08, -8.684e-08, 1.0, 1.684e-07, -6.223e-08, 1.0, 2.751e-08, -4.475e-08, 1.0, 3.291e-09, -6.413e-08, 1.0, 6.397e-08, -4.475e-08, 1.0, 3.291e-09, -4.676e-08, 1.0, 8.511e-09, -6.413e-08, 1.0, 6.397e-08, -4.676e-08, 1.0, 8.511e-09, -4.674e-08, 1.0, 2.425e-07, -6.413e-08, 1.0, 6.397e-08, -4.674e-08, 1.0, 2.425e-07, -8.408e-08, 1.0, 1.822e-07, -6.413e-08, 1.0, 6.397e-08, -8.408e-08, 1.0, 1.822e-07, -9.876e-08, 1.0, -3.235e-07, -6.413e-08, 1.0, 6.397e-08, -8.408e-08, 1.0, 1.822e-07, -9.772e-08, 1.0, -3.136e-08, -9.876e-08, 1.0, -3.235e-07, -8.408e-08, 1.0, 1.822e-07, -9.185e-08, 1.0, -1.227e-09, -9.772e-08, 1.0, -3.136e-08, -9.185e-08, 1.0, -1.227e-09, -9.112e-08, 1.0, 6.681e-08, -9.772e-08, 1.0, -3.136e-08, -9.185e-08, 1.0, -1.227e-09, -7.36e-08, 1.0, 0.0, -9.112e-08, 1.0, 6.681e-08, 0.9573, 0.0, 0.2891, 1.0, 0.0, 0.0, 1.0, 0.0, 0.0, 1.0, 0.0, 0.0, 0.9573, 0.0, 0.2891, 0.9573, 0.0, 0.2891, 0.9573, 0.0, 0.2891, 0.9573, 0.0, 0.2891, 0.9573, 0.0, 0.2891, 0.9573, 0.0, 0.2891, 0.9573, 0.0, 0.2891, 0.9573, 0.0, 0.2891, 0.9871, 0.0, -0.1602, 0.9573, 0.0, 0.2891, 0.9573, 0.0, 0.2891, 0.9573, 0.0, 0.2891, 0.9871, 0.0, -0.1602, 0.9871, 0.0, -0.1602, 0.9047, 0.0, -0.4261, 0.9871, 0.0, -0.1602, 0.9871, 0.0, -0.1602, 0.9871, 0.0, -0.1602, 0.9047, 0.0, -0.4261, 0.9047, 0.0, -0.4261, 0.9613, 0.0, -0.2757, 0.9047, 0.0, -0.4261, 0.9047, 0.0, -0.4261, 0.9047, 0.0, -0.4261, 0.9612, 0.0, -0.2757, 0.9613, 0.0, -0.2757, 0.9951, 0.0, -0.09854, 0.9613, 0.0, -0.2757, 0.9612, 0.0, -0.2757, 0.9612, 0.0, -0.2757, 0.9951, 0.0, -0.09854, 0.9951, 0.0, -0.09854, 0.9847, 0.0, -0.1741, 0.9951, 0.0, -0.09854, 0.9951, 0.0, -0.09854, 0.9951, 0.0, -0.09854, 0.9847, 0.0, -0.1741, 0.9847, 0.0, -0.1741, 0.9992, 0.0, -0.04066, 0.9847, 0.0, -0.1741, 0.9847, 0.0, -0.1741, 0.9847, 0.0, -0.1741, 0.9992, 0.0, -0.04066, 0.9992, 0.0, -0.04066, 0.9848, 0.0, 0.1739, 0.9992, 0.0, -0.04066, 0.9992, 0.0, -0.04066, 0.9992, 0.0, -0.04066, 0.9848, 0.0, 0.1739, 0.9848, 0.0, 0.1739, 0.9903, 0.0, 0.1387, 0.9848, 0.0, 0.1739, 0.9848, 0.0, 0.1739, 0.9848, 0.0, 0.1739, 0.9903, 0.0, 0.1387, 0.9903, 0.0, 0.1387, 1.0, 0.0, 0.0, 0.9903, 0.0, 0.1387, 0.9903, 0.0, 0.1387, 0.9903, 0.0, 0.1387, 1.0, 0.0, 0.0, 1.0, 0.0, 0.0, -0.9196, 0.0, 0.3929, -0.8384, 0.0, 0.545, -0.8384, 0.0, 0.545, -0.8384, 0.0, 0.545, -0.9196, 0.0, 0.3929, -0.9196, 0.0, 0.3929, -0.9119, 0.0, 0.4104, -0.9196, 0.0, 0.3929, -0.9196, 0.0, 0.3929, -0.9196, 0.0, 0.3929, -0.9119, 0.0, 0.4104, -0.9119, 0.0, 0.4104, -0.6725, 0.0, 0.7401, -0.9119, 0.0, 0.4104, -0.9119, 0.0, 0.4104, -0.9119, 0.0, 0.4104, -0.6725, 0.0, 0.7401, -0.6725, 0.0, 0.7401, -0.34, 0.0, 0.9404, -0.6725, 0.0, 0.7401, -0.6725, 0.0, 0.7401, -0.6725, 0.0, 0.7401, -0.34, 0.0, 0.9404, -0.34, 0.0, 0.9404, 0.04132, 0.0, 0.9991, -0.34, 0.0, 0.9404, -0.34, 0.0, 0.9404, -0.34, 0.0, 0.9404, 0.04131, 0.0, 0.9991, 0.04132, 0.0, 0.9991, 0.4493, 0.0, 0.8934, 0.04132, 0.0, 0.9991, 0.04131, 0.0, 0.9991, 0.04131, 0.0, 0.9991, 0.4493, 0.0, 0.8934, 0.4493, 0.0, 0.8934, 0.7323, 0.0, 0.681, 0.4493, 0.0, 0.8934, 0.4493, 0.0, 0.8934, 0.4493, 0.0, 0.8934, 0.7323, 0.0, 0.681, 0.7323, 0.0, 0.681, 0.9303, 0.0, 0.3668, 0.7323, 0.0, 0.681, 0.7323, 0.0, 0.681, 0.7323, 0.0, 0.681, 0.9303, 0.0, 0.3668, 0.9303, 0.0, 0.3668, 0.9984, 0.0, -0.05583, 0.9303, 0.0, 0.3668, 0.9303, 0.0, 0.3668, 0.9303, 0.0, 0.3668, 0.9984, 0.0, -0.05582, 0.9984, 0.0, -0.05583, 0.9429, 0.0, -0.3329, 0.9984, 0.0, -0.05583, 0.9984, 0.0, -0.05582, 0.9984, 0.0, -0.05582, 0.943, 0.0, -0.3329, 0.9429, 0.0, -0.3329, 0.9138, 0.0, -0.4061, 0.9429, 0.0, -0.3329, 0.943, 0.0, -0.3329, 0.943, 0.0, -0.3329, 0.9138, 0.0, -0.4061, 0.9138, 0.0, -0.4061, 0.9459, 0.0, 0.3244, 0.921, 0.0, 0.3896, 0.921, 0.0, 0.3896, 0.921, 0.0, 0.3896, 0.9459, 0.0, 0.3244, 0.9459, 0.0, 0.3244, 0.9915, 0.0, 0.1299, 0.9459, 0.0, 0.3244, 0.9459, 0.0, 0.3244, 0.9459, 0.0, 0.3244, 0.9915, 0.0, 0.1299, 0.9915, 0.0, 0.1299, 0.9925, 0.0, -0.1222, 0.9915, 0.0, 0.1299, 0.9915, 0.0, 0.1299, 0.9915, 0.0, 0.1299, 0.9925, 0.0, -0.1222, 0.9925, 0.0, -0.1222, 0.9783, 0.0, -0.2071, 0.9925, 0.0, -0.1222, 0.9925, 0.0, -0.1222, 0.9925, 0.0, -0.1222, 0.9783, 0.0, -0.2071, 0.9783, 0.0, -0.2071, 0.9995, 0.0, -0.03272, 0.9783, 0.0, -0.2071, 0.9783, 0.0, -0.2071, 0.9783, 0.0, -0.2071, 0.9995, 0.0, -0.03272, 0.9995, 0.0, -0.03272, 0.9716, 0.0, 0.2366, 0.9995, 0.0, -0.03272, 0.9995, 0.0, -0.03272, 0.9995, 0.0, -0.03272, 0.9716, 0.0, 0.2365, 0.9716, 0.0, 0.2366, 0.9007, 0.0, 0.4345, 0.9716, 0.0, 0.2366, 0.9716, 0.0, 0.2365, 0.9716, 0.0, 0.2365, 0.9007, 0.0, 0.4345, 0.9007, 0.0, 0.4345, 0.6697, 0.0, 0.7427, 0.9007, 0.0, 0.4345, 0.9007, 0.0, 0.4345, 0.9007, 0.0, 0.4345, 0.6697, 0.0, 0.7427, 0.6697, 0.0, 0.7427, 0.4122, 0.0, 0.9111, 0.6697, 0.0, 0.7427, 0.6697, 0.0, 0.7427, 0.6697, 0.0, 0.7427, 0.4122, 0.0, 0.9111, 0.4122, 0.0, 0.9111, -0.7561, 0.0, 0.6544, -0.5145, 0.0, 0.8575, -0.5145, 0.0, 0.8575, -0.5145, 0.0, 0.8575, -0.7561, 0.0, 0.6544, -0.7561, 0.0, 0.6544, -0.8423, 0.0, 0.539, -0.7561, 0.0, 0.6544, -0.7561, 0.0, 0.6544, -0.7561, 0.0, 0.6544, -0.8423, 0.0, 0.5389, -0.8423, 0.0, 0.539, -0.8014, 0.0, 0.5981, -0.8423, 0.0, 0.539, -0.8423, 0.0, 0.5389, -0.8423, 0.0, 0.5389, -0.8014, 0.0, 0.5981, -0.8014, 0.0, 0.5981, -0.9147, 0.0, 0.404, -0.8014, 0.0, 0.5981, -0.8014, 0.0, 0.5981, -0.8014, 0.0, 0.5981, -0.9147, 0.0, 0.404, -0.9147, 0.0, 0.404, -0.9932, 0.0, 0.1161, -0.9147, 0.0, 0.404, -0.9147, 0.0, 0.404, -0.9147, 0.0, 0.404, -0.9932, 0.0, 0.1161, -0.9932, 0.0, 0.1161, -0.9839, 0.0, -0.1789, -0.9932, 0.0, 0.1161, -0.9932, 0.0, 0.1161, -0.9932, 0.0, 0.1161, -0.9839, 0.0, -0.1789, -0.9839, 0.0, -0.1789, -0.9551, 0.0, -0.2964, -0.9839, 0.0, -0.1789, -0.9839, 0.0, -0.1789, -0.9839, 0.0, -0.1789, -0.9551, 0.0, -0.2964, -0.9551, 0.0, -0.2964, -0.8599, 0.0, -0.5105, -0.7071, 0.0, -0.7071, -0.7071, 0.0, -0.7071, -0.7071, 0.0, -0.7071, -0.8599, 0.0, -0.5105, -0.8599, 0.0, -0.5105, -0.9861, 0.0, -0.166, -0.8599, 0.0, -0.5105, -0.8599, 0.0, -0.5105, -0.8599, 0.0, -0.5105, -0.9861, 0.0, -0.166, -0.9861, 0.0, -0.166, -0.9906, 0.0, 0.1367, -0.9861, 0.0, -0.166, -0.9861, 0.0, -0.166, -0.9861, 0.0, -0.166, -0.9906, 0.0, 0.1367, -0.9906, 0.0, 0.1367, -0.877, 0.0, 0.4804, -0.9906, 0.0, 0.1367, -0.9906, 0.0, 0.1367, -0.9906, 0.0, 0.1367, -0.877, 0.0, 0.4804, -0.877, 0.0, 0.4804, -0.7772, 0.0, 0.6292, -0.877, 0.0, 0.4804, -0.877, 0.0, 0.4804, -0.877, 0.0, 0.4804, -0.7772, 0.0, 0.6292, -0.7772, 0.0, 0.6292, -0.8858, 0.0, -0.464, -0.8858, 0.0, -0.464, -0.8858, 0.0, -0.464, -0.8858, 0.0, -0.464, -0.8858, 0.0, -0.464, -0.8858, 0.0, -0.464, 0.6382, 0.0, -0.7699, 0.6382, 0.0, -0.7699, 0.6382, 0.0, -0.7699, 0.6382, 0.0, -0.7699, 0.6382, 0.0, -0.7699, 0.6382, 0.0, -0.7699, -0.9675, 0.0, 0.2529, -0.9995, 0.0, 0.03289, -0.9995, 0.0, 0.03289, -0.9995, 0.0, 0.03289, -0.9675, 0.0, 0.2529, -0.9675, 0.0, 0.2529, -0.963, 0.0, 0.2694, -0.9675, 0.0, 0.2529, -0.9675, 0.0, 0.2529, -0.9675, 0.0, 0.2529, -0.963, 0.0, 0.2694, -0.963, 0.0, 0.2694, -0.985, 0.0, -0.1724, -0.963, 0.0, 0.2694, -0.963, 0.0, 0.2694, -0.963, 0.0, 0.2694, -0.985, 0.0, -0.1724, -0.985, 0.0, -0.1724, -0.872, 0.0, -0.4896, -0.985, 0.0, -0.1724, -0.985, 0.0, -0.1724, -0.985, 0.0, -0.1724, -0.872, 0.0, -0.4896, -0.872, 0.0, -0.4896, -0.9112, 0.0, -0.4119, -0.872, 0.0, -0.4896, -0.872, 0.0, -0.4896, -0.872, 0.0, -0.4896, -0.9112, 0.0, -0.4119, -0.9112, 0.0, -0.4119, -0.9714, 0.0, -0.2373, -0.9112, 0.0, -0.4119, -0.9112, 0.0, -0.4119, -0.9112, 0.0, -0.4119, -0.9714, 0.0, -0.2373, -0.9714, 0.0, -0.2373, -0.514, 0.0, 0.8578, -0.6391, 0.0, 0.7691, -0.6391, 0.0, 0.7691, -0.6391, 0.0, 0.7691, -0.5141, 0.0, 0.8578, -0.514, 0.0, 0.8578, -0.377, 0.0, 0.9262, -0.514, 0.0, 0.8578, -0.5141, 0.0, 0.8578, -0.5141, 0.0, 0.8578, -0.377, 0.0, 0.9262, -0.377, 0.0, 0.9262, -0.9972, 0.0, -0.07474, -0.9972, 0.0, -0.07474, -0.9972, 0.0, -0.07474, -0.9972, 0.0, -0.07474, -0.9972, 0.0, -0.07474, -0.9972, 0.0, -0.07474, 1.774e-07, -1.0, -1.001e-07, 3.584e-07, -1.0, 6.912e-07, 9.216e-08, -1.0, -2.27e-07, 1.774e-07, -1.0, -1.001e-07, 0.0, -1.0, -1.152e-07, 3.584e-07, -1.0, 6.912e-07, 0.09171, 0.0, -0.9958, 0.07125, 0.0, -0.9975, 0.07125, 0.0, -0.9975, 0.07125, 0.0, -0.9975, 0.09171, 0.0, -0.9958, 0.09171, 0.0, -0.9958, 0.1121, 0.0, -0.9937, 0.09171, 0.0, -0.9958, 0.09171, 0.0, -0.9958, 0.09171, 0.0, -0.9958, 0.1121, 0.0, -0.9937, 0.1121, 0.0, -0.9937])] * 3)])
me_target_engineer_physics = bpy.data.meshes.new('target_engineer_physics')
me_target_engineer_physics.from_pydata([(-4.355, -1.147, 78.85), (4.443, -1.147, 78.85), (-4.355, 1.147, 78.85), (4.443, 1.147, 78.85), (14.59, 1.147, 61.65), (-15.18, 1.147, 55.54), (16.79, 1.147, 33.31), (-15.18, -1.147, 55.54), (14.59, -1.147, 61.65), (-16.79, -1.147, 36.77), (16.79, -1.147, 33.31), (-11.1, -1.147, 0.0), (14.88, -1.147, 0.0), (-16.79, 1.147, 36.77), (-11.1, 1.147, 0.0), (14.88, 1.147, 0.0)], [], [(0, 1, 2), (1, 3, 2), (3, 4, 2), (2, 4, 5), (5, 4, 6), (2, 7, 0), (7, 2, 5), (0, 8, 1), (0, 7, 8), (7, 9, 8), (9, 10, 8), (9, 11, 10), (11, 12, 10), (5, 13, 7), (7, 13, 9), (13, 14, 9), (13, 5, 14), (8, 3, 1), (8, 4, 3), (11, 14, 12), (12, 14, 15), (14, 11, 9), (15, 14, 6), (6, 14, 5), (6, 12, 15), (6, 10, 12), (4, 10, 6), (4, 8, 10)])
me_target_engineer_physics.polygons.foreach_set('use_smooth', [True] * 28)
_uv = me_target_engineer_physics.uv_layers.new(name='UVMap')
_uv.uv.foreach_set('vector', [0.0, 0.0, 0.0, 0.0, 0.0, 0.0, 0.0, 0.0, 0.0, 0.0, 0.0, 0.0, 0.0, 0.0, 0.0, 0.0, 0.0, 0.0, 0.0, 0.0, 0.0, 0.0, 0.0, 0.0, 0.0, 0.0, 0.0, 0.0, 0.0, 0.0, 0.0, 0.0, 0.0, 0.0, 0.0, 0.0, 0.0, 0.0, 0.0, 0.0, 0.0, 0.0, 0.0, 0.0, 0.0, 0.0, 0.0, 0.0, 0.0, 0.0, 0.0, 0.0, 0.0, 0.0, 0.0, 0.0, 0.0, 0.0, 0.0, 0.0, 0.0, 0.0, 0.0, 0.0, 0.0, 0.0, 0.0, 0.0, 0.0, 0.0, 0.0, 0.0, 0.0, 0.0, 0.0, 0.0, 0.0, 0.0, 0.0, 0.0, 0.0, 0.0, 0.0, 0.0, 0.0, 0.0, 0.0, 0.0, 0.0, 0.0, 0.0, 0.0, 0.0, 0.0, 0.0, 0.0, 0.0, 0.0, 0.0, 0.0, 0.0, 0.0, 0.0, 0.0, 0.0, 0.0, 0.0, 0.0, 0.0, 0.0, 0.0, 0.0, 0.0, 0.0, 0.0, 0.0, 0.0, 0.0, 0.0, 0.0, 0.0, 0.0, 0.0, 0.0, 0.0, 0.0, 0.0, 0.0, 0.0, 0.0, 0.0, 0.0, 0.0, 0.0, 0.0, 0.0, 0.0, 0.0, 0.0, 0.0, 0.0, 0.0, 0.0, 0.0, 0.0, 0.0, 0.0, 0.0, 0.0, 0.0, 0.0, 0.0, 0.0, 0.0, 0.0, 0.0, 0.0, 0.0, 0.0, 0.0, 0.0, 0.0, 0.0, 0.0, 0.0, 0.0, 0.0, 0.0])
me_target_engineer_physics.materials.append(mat_phy)
me_target_engineer_physics.use_remesh_fix_poles = True
me_target_engineer_physics.use_remesh_preserve_attributes = False
me_target_engineer_physics.use_mirror_vertex_groups = False
me_target_engineer_physics.update()
me_target_engineer_physics.normals_split_custom_set([tuple(v) for v in zip(*[iter([0.996, -0.05751, -0.06832, 0.8963, -0.3768, 0.2337, -0.9843, -0.1136, -0.1351, 0.8963, -0.3768, 0.2337, -0.8259, -0.364, 0.4305, -0.9843, -0.1136, -0.1351, -0.8259, -0.364, 0.4305, -0.9945, -0.02027, 0.103, -0.9843, -0.1136, -0.1351, -0.9843, -0.1136, -0.1351, -0.9945, -0.02027, 0.103, -0.9995, -0.008539, -0.02889, -0.9995, -0.008539, -0.02889, -0.9945, -0.02027, 0.103, -0.998, 0.001117, 0.06376, -0.9843, -0.1136, -0.1351, 0.9857, -0.04786, -0.1616, 0.996, -0.05751, -0.06832, 0.9857, -0.04786, -0.1616, -0.9843, -0.1136, -0.1351, -0.9995, -0.008539, -0.02889, 0.996, -0.05751, -0.06832, 0.9977, -0.02266, 0.06322, 0.8963, -0.3768, 0.2337, 0.996, -0.05751, -0.06832, 0.9857, -0.04786, -0.1616, 0.9977, -0.02266, 0.06322, 0.9857, -0.04786, -0.1616, 0.9969, 0.008177, -0.0779, 0.9977, -0.02266, 0.06322, 0.9969, 0.008177, -0.0779, 0.9977, -0.001922, 0.06808, 0.9977, -0.02266, 0.06322, 0.9969, 0.008177, -0.0779, 0.9986, 0.03481, -0.04044, 0.9977, -0.001922, 0.06808, 0.9986, 0.03481, -0.04044, 0.9745, 0.1441, 0.172, 0.9977, -0.001922, 0.06808, -0.9995, -0.008539, -0.02889, -0.6977, 0.02382, -0.716, 0.9857, -0.04786, -0.1616, 0.9857, -0.04786, -0.1616, -0.6977, 0.02382, -0.716, 0.9969, 0.008177, -0.0779, -0.6977, 0.02382, -0.716, -0.9967, 0.05328, -0.06188, 0.9969, 0.008177, -0.0779, -0.6977, 0.02382, -0.716, -0.9995, -0.008539, -0.02889, -0.9967, 0.05328, -0.06188, 0.9977, -0.02266, 0.06322, -0.8259, -0.364, 0.4305, 0.8963, -0.3768, 0.2337, 0.9977, -0.02266, 0.06322, -0.9945, -0.02027, 0.103, -0.8259, -0.364, 0.4305, 0.9986, 0.03481, -0.04044, -0.9967, 0.05328, -0.06188, 0.9745, 0.1441, 0.172, 0.9745, 0.1441, 0.172, -0.9967, 0.05328, -0.06188, -0.9934, 0.07345, 0.0877, -0.9967, 0.05328, -0.06188, 0.9986, 0.03481, -0.04044, 0.9969, 0.008177, -0.0779, -0.9934, 0.07345, 0.0877, -0.9967, 0.05328, -0.06188, -0.998, 0.001117, 0.06376, -0.998, 0.001117, 0.06376, -0.9967, 0.05328, -0.06188, -0.9995, -0.008539, -0.02889, -0.998, 0.001117, 0.06376, 0.9745, 0.1441, 0.172, -0.9934, 0.07345, 0.0877, -0.998, 0.001117, 0.06376, 0.9977, -0.001922, 0.06808, 0.9745, 0.1441, 0.172, -0.9945, -0.02027, 0.103, 0.9977, -0.001922, 0.06808, -0.998, 0.001117, 0.06376, -0.9945, -0.02027, 0.103, 0.9977, -0.02266, 0.06322, 0.9977, -0.001922, 0.06808])] * 3)])
arm_target_engineer_qc_skeleton = bpy.data.armatures.new('target_engineer.qc_skeleton')  # bones are not reproduced

# ---- objects
ob_target_engineer_qc_skeleton = bpy.data.objects.new('target_engineer.qc_skeleton', arm_target_engineer_qc_skeleton)
ob_target_engineer = bpy.data.objects.new('target_engineer', me_target_engineer)
ob_target_engineer_physics = bpy.data.objects.new('target_engineer_physics', me_target_engineer_physics)

# ---- transforms, parenting, visibility, modifiers, constraints
ob_target_engineer_qc_skeleton.location = (0.0, 0.0, 0.0)
ob_target_engineer_qc_skeleton.show_in_front = True
ob_target_engineer_qc_skeleton.lineart.crease_threshold = 0.0
ob_target_engineer.parent = ob_target_engineer_qc_skeleton
ob_target_engineer.location = (0.0, 0.0, 0.0)
ob_target_engineer.lineart.crease_threshold = 0.0
_vg = ob_target_engineer.vertex_groups.new(name='static_prop')
_vg.add([0, 1, 2, 3, 4, 5, 6, 7, 8, 9, 10, 11, 12, 13, 14, 15, 16, 17, 18, 19, 20, 21, 22, 23, 24, 25, 26, 27, 28, 29, 30, 31, 32, 33, 34, 35, 36, 37, 38, 39, 40, 41, 42, 43, 44, 45, 46, 47, 48, 49, 50, 51, 52, 53, 54, 55, 56, 57, 58, 59, 60, 61, 62, 63, 64, 65, 66, 67, 68, 69, 70, 71, 72, 73, 74, 75, 76, 77, 78, 79, 80, 81, 82, 83, 84, 85, 86, 87, 88, 89, 90, 91, 92, 93, 94, 95, 96, 97, 98, 99, 100, 101, 102, 103, 104, 105, 106, 107, 108, 109, 110, 111, 112, 113], 1.0, 'REPLACE')
_m = ob_target_engineer.modifiers.new('Armature', 'ARMATURE')
_m.object = ob_target_engineer_qc_skeleton
ob_target_engineer_physics.parent = ob_target_engineer_qc_skeleton
ob_target_engineer_physics.location = (0.0, 0.0, 0.0)
ob_target_engineer_physics.display_type = 'SOLID'
ob_target_engineer_physics.show_wire = True
ob_target_engineer_physics.lineart.crease_threshold = 0.0
_vg = ob_target_engineer_physics.vertex_groups.new(name='static_prop')
_vg.add([0, 1, 2, 3, 4, 5, 6, 7, 8, 9, 10, 11, 12, 13, 14, 15], 1.0, 'REPLACE')
_m = ob_target_engineer_physics.modifiers.new('Armature', 'ARMATURE')
_m.object = ob_target_engineer_qc_skeleton

# ---- collection membership
scene.collection.objects.link(ob_target_engineer_qc_skeleton)
scene.collection.objects.link(ob_target_engineer)
scene.collection.objects.link(ob_target_engineer_physics)
col_target_engineer.objects.link(ob_target_engineer_qc_skeleton)
col_target_engineer.objects.link(ob_target_engineer)
col_target_engineer.objects.link(ob_target_engineer_physics)

# ---- scene / render settings (as saved in the file)
scene.frame_start = 1; scene.frame_end = 250; scene.frame_set(0)
scene.render.engine = 'BLENDER_EEVEE_NEXT'
scene.cycles.use_denoising = False
scene.cycles.samples = 128
scene.cycles.sampling_pattern = 'TABULATED_SOBOL'
scene.cycles.use_adaptive_sampling = False
scene.cycles.use_light_tree = False
scene.view_settings.view_transform = 'Filmic'
bpy.context.view_layer.update()

# ---- added for rendering (the .blend has no active camera and no usable light): camera, sun + grey world if the file has none
cam_auto = bpy.data.cameras.new('AutoCamera')
cam_auto.lens = 50.0
cam_auto.sensor_width = 36.0
cam_auto.clip_end = 1409.35
ob_auto_camera = bpy.data.objects.new('AutoCamera', cam_auto)
scene.collection.objects.link(ob_auto_camera)
ob_auto_camera.location = (80.1313, -96.3661, 104.172)
ob_auto_camera.rotation_euler = (1.09748, -7.21219e-08, 0.694738)
scene.camera = ob_auto_camera
light_auto_sun = bpy.data.lights.new('AutoSun', 'SUN')
light_auto_sun.energy = 3.0
light_auto_sun.angle = 0.0523599
ob_auto_sun = bpy.data.objects.new('AutoSun', light_auto_sun)
scene.collection.objects.link(ob_auto_sun)
ob_auto_sun.rotation_euler = (0.872665, 0.174533, 0.523599)
if scene.world is None:
    world_auto = bpy.data.worlds.new('AutoWorld')
    world_auto.color = (0.3, 0.3, 0.3)
    scene.world = world_auto
bpy.context.view_layer.update()
